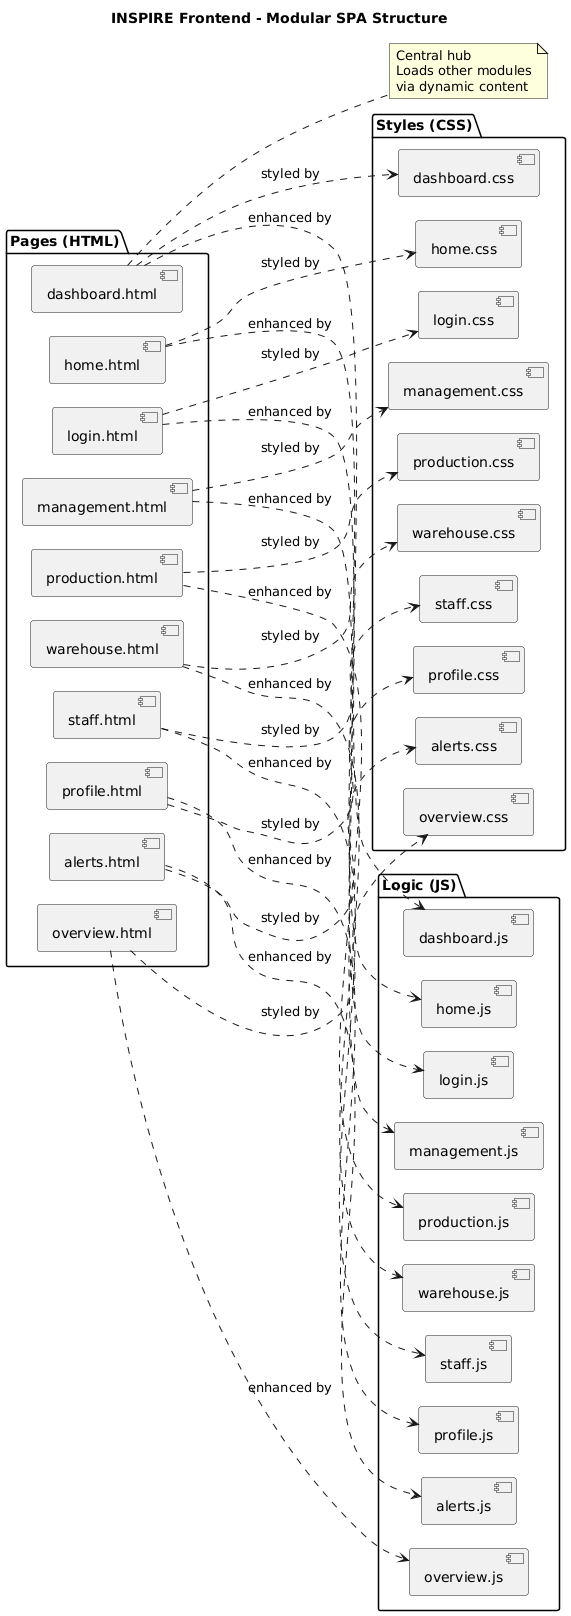

The diagram above was rendered by PlantUML. Its source (embedded in the PNG):
@startuml
left to right direction

skinparam nodesep 25
skinparam ranksep 110

title INSPIRE Frontend - Modular SPA Structure

package "Pages (HTML)" {
  [home.html]
  [login.html]
  [dashboard.html]
  [management.html]
  [production.html]
  [warehouse.html]
  [staff.html]
  [profile.html]
  [alerts.html]
  [overview.html]
}

package "Styles (CSS)" {
  [home.css]
  [login.css]
  [dashboard.css]
  [management.css]
  [production.css]
  [warehouse.css]
  [staff.css]
  [profile.css]
  [alerts.css]
  [overview.css]
}

package "Logic (JS)" {
  [home.js]
  [login.js]
  [dashboard.js]
  [management.js]
  [production.js]
  [warehouse.js]
  [staff.js]
  [profile.js]
  [alerts.js]
  [overview.js]
}

[home.html] ..> [home.css] : styled by
[home.html] ..> [home.js] : enhanced by
[login.html] ..> [login.css] : styled by
[login.html] ..> [login.js] : enhanced by
[dashboard.html] ..> [dashboard.css] : styled by
[dashboard.html] ..> [dashboard.js] : enhanced by
[management.html] ..> [management.css] : styled by
[management.html] ..> [management.js] : enhanced by
[production.html] ..> [production.css] : styled by
[production.html] ..> [production.js] : enhanced by
[warehouse.html] ..> [warehouse.css] : styled by
[warehouse.html] ..> [warehouse.js] : enhanced by
[staff.html] ..> [staff.css] : styled by
[staff.html] ..> [staff.js] : enhanced by
[profile.html] ..> [profile.css] : styled by
[profile.html] ..> [profile.js] : enhanced by
[alerts.html] ..> [alerts.css] : styled by
[alerts.html] ..> [alerts.js] : enhanced by
[overview.html] ..> [overview.css] : styled by
[overview.html] ..> [overview.js] : enhanced by

note right of [dashboard.html]
  Central hub
  Loads other modules
  via dynamic content
end note
@enduml